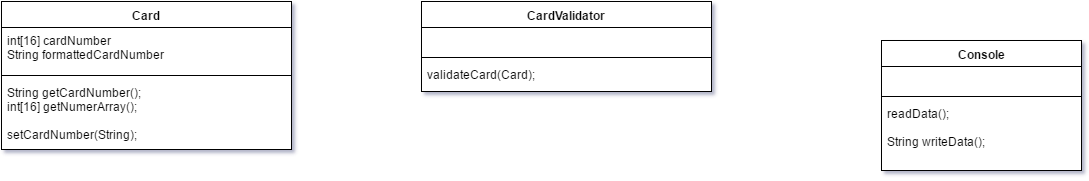

The diagram above was exported from draw.io. Its source (the exported page's mxGraphModel, read from the mxfile embedded in the PNG):
<mxGraphModel dx="1371" dy="776" grid="1" gridSize="10" guides="1" tooltips="1" connect="1" arrows="1" fold="1" page="0" pageScale="1.5" pageWidth="826" pageHeight="1169" background="#ffffff" math="0" shadow="0">
  <root>
    <mxCell id="0" style=";html=1;" />
    <mxCell id="1" style=";html=1;" parent="0" />
    <mxCell id="60d51bd20f2a80c1-80" value="Card&lt;div&gt;&lt;br&gt;&lt;/div&gt;" style="swimlane;html=1;fontStyle=1;align=center;verticalAlign=top;childLayout=stackLayout;horizontal=1;startSize=26;horizontalStack=0;resizeParent=1;resizeLast=0;collapsible=1;marginBottom=0;swimlaneFillColor=#ffffff;" vertex="1" parent="1">
      <mxGeometry x="50" y="30" width="290" height="148" as="geometry" />
    </mxCell>
    <mxCell id="60d51bd20f2a80c1-81" value="int[16] cardNumber&lt;div&gt;String formattedCardNumber&lt;br&gt;&lt;div&gt;&lt;br&gt;&lt;/div&gt;&lt;/div&gt;" style="text;html=1;strokeColor=none;fillColor=none;align=left;verticalAlign=top;spacingLeft=4;spacingRight=4;whiteSpace=wrap;overflow=hidden;rotatable=0;points=[[0,0.5],[1,0.5]];portConstraint=eastwest;" vertex="1" parent="60d51bd20f2a80c1-80">
      <mxGeometry y="26" width="290" height="44" as="geometry" />
    </mxCell>
    <mxCell id="60d51bd20f2a80c1-82" value="" style="line;html=1;strokeWidth=1;fillColor=none;align=left;verticalAlign=middle;spacingTop=-1;spacingLeft=3;spacingRight=3;rotatable=0;labelPosition=right;points=[];portConstraint=eastwest;" vertex="1" parent="60d51bd20f2a80c1-80">
      <mxGeometry y="70" width="290" height="8" as="geometry" />
    </mxCell>
    <mxCell id="60d51bd20f2a80c1-83" value="String getCardNumber()&lt;span style=&quot;line-height: 1.2&quot;&gt;;&lt;/span&gt;&lt;div&gt;int[16] getNumerArray();&lt;br&gt;&lt;div&gt;&lt;div&gt;&lt;br&gt;&lt;/div&gt;&lt;div&gt;&lt;span&gt;setCardNumber(String);&lt;/span&gt;&lt;br&gt;&lt;/div&gt;&lt;/div&gt;&lt;/div&gt;" style="text;html=1;strokeColor=none;fillColor=none;align=left;verticalAlign=top;spacingLeft=4;spacingRight=4;whiteSpace=wrap;overflow=hidden;rotatable=0;points=[[0,0.5],[1,0.5]];portConstraint=eastwest;" vertex="1" parent="60d51bd20f2a80c1-80">
      <mxGeometry y="78" width="290" height="70" as="geometry" />
    </mxCell>
    <mxCell id="60d51bd20f2a80c1-84" value="&lt;div&gt;Console&lt;/div&gt;" style="swimlane;html=1;fontStyle=1;align=center;verticalAlign=top;childLayout=stackLayout;horizontal=1;startSize=26;horizontalStack=0;resizeParent=1;resizeLast=0;collapsible=1;marginBottom=0;swimlaneFillColor=#ffffff;" vertex="1" parent="1">
      <mxGeometry x="930" y="69" width="200" height="130" as="geometry" />
    </mxCell>
    <mxCell id="60d51bd20f2a80c1-85" value="&amp;nbsp;" style="text;html=1;strokeColor=none;fillColor=none;align=left;verticalAlign=top;spacingLeft=4;spacingRight=4;whiteSpace=wrap;overflow=hidden;rotatable=0;points=[[0,0.5],[1,0.5]];portConstraint=eastwest;" vertex="1" parent="60d51bd20f2a80c1-84">
      <mxGeometry y="26" width="200" height="26" as="geometry" />
    </mxCell>
    <mxCell id="60d51bd20f2a80c1-86" value="" style="line;html=1;strokeWidth=1;fillColor=none;align=left;verticalAlign=middle;spacingTop=-1;spacingLeft=3;spacingRight=3;rotatable=0;labelPosition=right;points=[];portConstraint=eastwest;" vertex="1" parent="60d51bd20f2a80c1-84">
      <mxGeometry y="52" width="200" height="8" as="geometry" />
    </mxCell>
    <mxCell id="60d51bd20f2a80c1-87" value="readData();&lt;div&gt;&lt;br&gt;&lt;/div&gt;&lt;div&gt;String writeData();&lt;/div&gt;" style="text;html=1;strokeColor=none;fillColor=none;align=left;verticalAlign=top;spacingLeft=4;spacingRight=4;whiteSpace=wrap;overflow=hidden;rotatable=0;points=[[0,0.5],[1,0.5]];portConstraint=eastwest;" vertex="1" parent="60d51bd20f2a80c1-84">
      <mxGeometry y="60" width="200" height="70" as="geometry" />
    </mxCell>
    <mxCell id="60d51bd20f2a80c1-97" value="CardValidator&lt;div&gt;&lt;br&gt;&lt;/div&gt;" style="swimlane;html=1;fontStyle=1;align=center;verticalAlign=top;childLayout=stackLayout;horizontal=1;startSize=26;horizontalStack=0;resizeParent=1;resizeLast=0;collapsible=1;marginBottom=0;swimlaneFillColor=#ffffff;" vertex="1" parent="1">
      <mxGeometry x="470" y="30" width="290" height="90" as="geometry" />
    </mxCell>
    <mxCell id="60d51bd20f2a80c1-98" value="&amp;nbsp;" style="text;html=1;strokeColor=none;fillColor=none;align=left;verticalAlign=top;spacingLeft=4;spacingRight=4;whiteSpace=wrap;overflow=hidden;rotatable=0;points=[[0,0.5],[1,0.5]];portConstraint=eastwest;" vertex="1" parent="60d51bd20f2a80c1-97">
      <mxGeometry y="26" width="290" height="26" as="geometry" />
    </mxCell>
    <mxCell id="60d51bd20f2a80c1-99" value="" style="line;html=1;strokeWidth=1;fillColor=none;align=left;verticalAlign=middle;spacingTop=-1;spacingLeft=3;spacingRight=3;rotatable=0;labelPosition=right;points=[];portConstraint=eastwest;" vertex="1" parent="60d51bd20f2a80c1-97">
      <mxGeometry y="52" width="290" height="8" as="geometry" />
    </mxCell>
    <mxCell id="60d51bd20f2a80c1-100" value="validateCard(Card);" style="text;html=1;strokeColor=none;fillColor=none;align=left;verticalAlign=top;spacingLeft=4;spacingRight=4;whiteSpace=wrap;overflow=hidden;rotatable=0;points=[[0,0.5],[1,0.5]];portConstraint=eastwest;" vertex="1" parent="60d51bd20f2a80c1-97">
      <mxGeometry y="60" width="290" height="26" as="geometry" />
    </mxCell>
  </root>
</mxGraphModel>